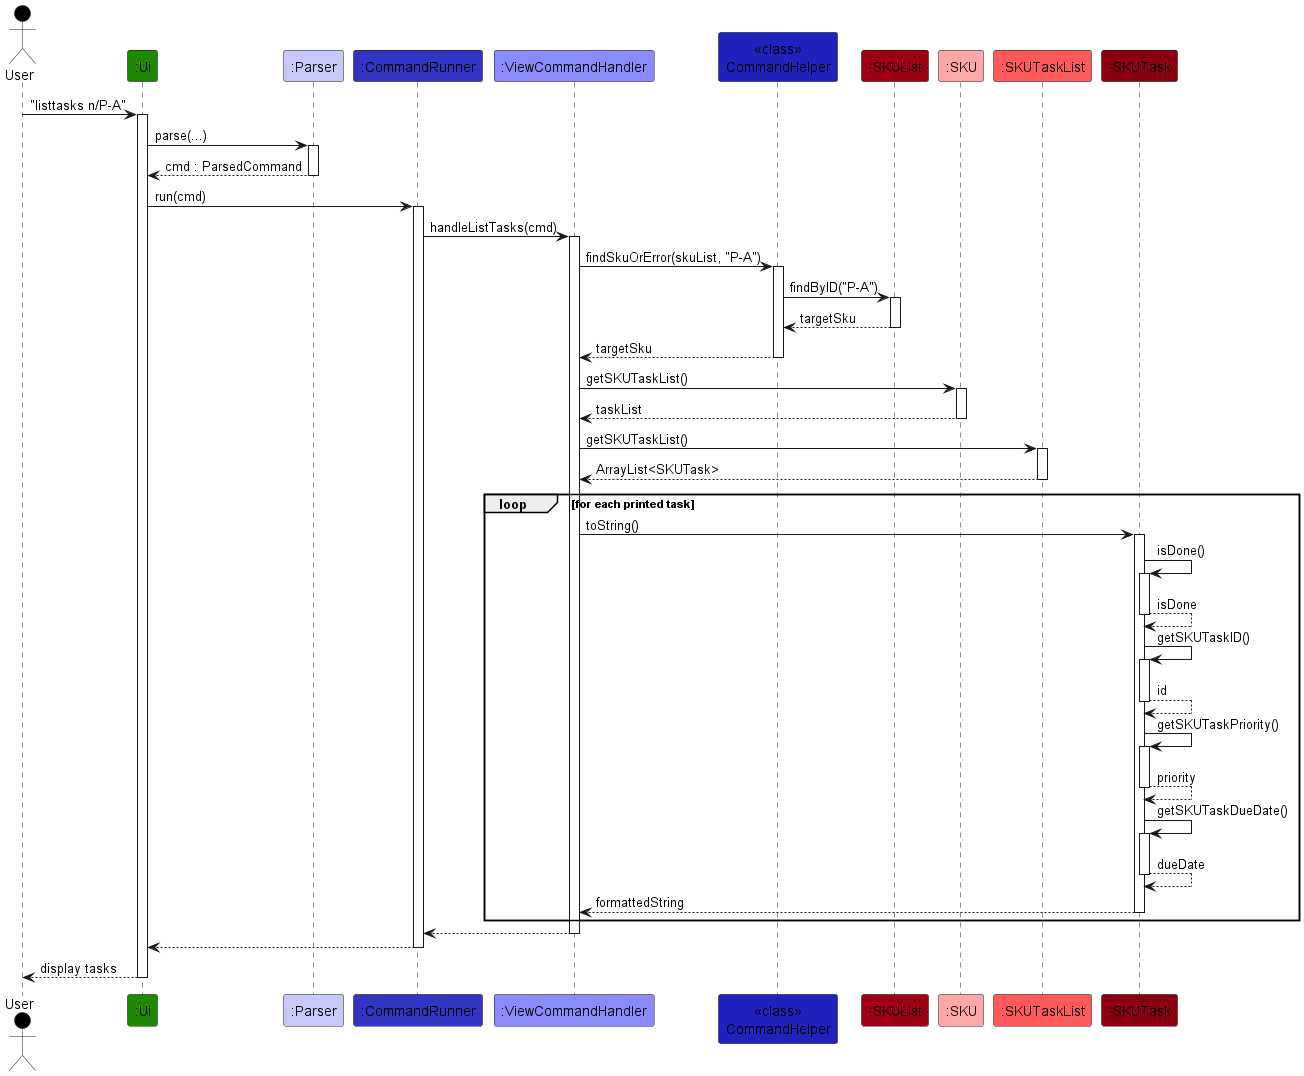

The diagram above was rendered by PlantUML. Its source (embedded in the PNG):
@startuml
!include ../style.puml

Actor User as user USER_COLOR
Participant ":Ui" as ui UI_COLOR
Participant ":Parser" as parser LOGIC_COLOR_T1
Participant ":CommandRunner" as runner LOGIC_COLOR
Participant ":ViewCommandHandler" as viewHandler LOGIC_COLOR_T2
Participant "<<class>>\nCommandHelper" as CommandHelper LOGIC_COLOR_T3
Participant ":SKUList" as skuList MODEL_COLOR
Participant ":SKU" as sku MODEL_COLOR_T1
Participant ":SKUTaskList" as taskList MODEL_COLOR_T2
Participant ":SKUTask" as task MODEL_COLOR_T3

user -> ui ++ : "listtasks n/P-A"
ui -> parser ++ : parse(...)
return cmd : ParsedCommand

ui -> runner ++ : run(cmd)
runner -> viewHandler ++ : handleListTasks(cmd)

viewHandler -> CommandHelper ++ : findSkuOrError(skuList, "P-A")
CommandHelper -> skuList ++ : findByID("P-A")
return targetSku
return targetSku

viewHandler -> sku ++ : getSKUTaskList()
return taskList

viewHandler -> taskList ++ : getSKUTaskList()
return ArrayList<SKUTask>

loop for each printed task
    viewHandler -> task ++ : toString()
    task -> task ++ : isDone()
    return isDone
    task -> task ++ : getSKUTaskID()
    return id
    task -> task ++ : getSKUTaskPriority()
    return priority
    task -> task ++ : getSKUTaskDueDate()
    return dueDate
    return formattedString
end

return
return
return display tasks
@enduml